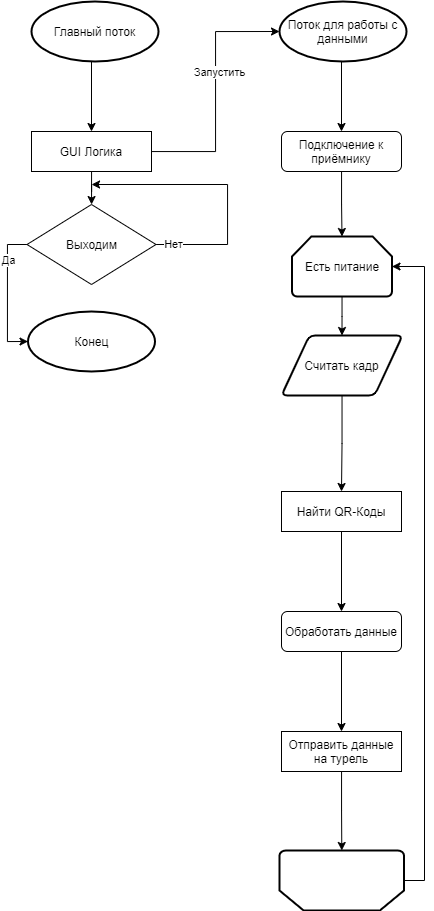

The diagram above was exported from draw.io. Its source (the exported page's mxGraphModel, read from the mxfile embedded in the PNG):
<mxGraphModel dx="1673" dy="967" grid="0" gridSize="10" guides="1" tooltips="1" connect="1" arrows="1" fold="1" page="1" pageScale="1" pageWidth="827" pageHeight="1169" math="0" shadow="0">
  <root>
    <mxCell id="WIyWlLk6GJQsqaUBKTNV-0" />
    <mxCell id="WIyWlLk6GJQsqaUBKTNV-1" parent="WIyWlLk6GJQsqaUBKTNV-0" />
    <mxCell id="uCEuNUun7Ly2WBDHoHxC-1" style="edgeStyle=orthogonalEdgeStyle;rounded=0;orthogonalLoop=1;jettySize=auto;html=1;" parent="WIyWlLk6GJQsqaUBKTNV-1" target="uCEuNUun7Ly2WBDHoHxC-0" edge="1">
      <mxGeometry relative="1" as="geometry">
        <mxPoint x="220" y="113" as="sourcePoint" />
      </mxGeometry>
    </mxCell>
    <mxCell id="uCEuNUun7Ly2WBDHoHxC-3" style="edgeStyle=orthogonalEdgeStyle;rounded=0;orthogonalLoop=1;jettySize=auto;html=1;entryX=0;entryY=0.5;entryDx=0;entryDy=0;entryPerimeter=0;" parent="WIyWlLk6GJQsqaUBKTNV-1" source="uCEuNUun7Ly2WBDHoHxC-0" target="uCEuNUun7Ly2WBDHoHxC-39" edge="1">
      <mxGeometry relative="1" as="geometry">
        <mxPoint x="410" y="100" as="targetPoint" />
      </mxGeometry>
    </mxCell>
    <mxCell id="uCEuNUun7Ly2WBDHoHxC-4" value="Запустить" style="edgeLabel;html=1;align=center;verticalAlign=middle;resizable=0;points=[];" parent="uCEuNUun7Ly2WBDHoHxC-3" vertex="1" connectable="0">
      <mxGeometry x="0.16" y="-3" relative="1" as="geometry">
        <mxPoint as="offset" />
      </mxGeometry>
    </mxCell>
    <mxCell id="uCEuNUun7Ly2WBDHoHxC-27" style="edgeStyle=orthogonalEdgeStyle;rounded=0;orthogonalLoop=1;jettySize=auto;html=1;" parent="WIyWlLk6GJQsqaUBKTNV-1" source="uCEuNUun7Ly2WBDHoHxC-0" target="uCEuNUun7Ly2WBDHoHxC-26" edge="1">
      <mxGeometry relative="1" as="geometry" />
    </mxCell>
    <mxCell id="uCEuNUun7Ly2WBDHoHxC-0" value="GUI Логика" style="rounded=0;whiteSpace=wrap;html=1;fontSize=12;glass=0;strokeWidth=1;shadow=0;" parent="WIyWlLk6GJQsqaUBKTNV-1" vertex="1">
      <mxGeometry x="160" y="200" width="120" height="40" as="geometry" />
    </mxCell>
    <mxCell id="uCEuNUun7Ly2WBDHoHxC-5" style="edgeStyle=orthogonalEdgeStyle;rounded=0;orthogonalLoop=1;jettySize=auto;html=1;" parent="WIyWlLk6GJQsqaUBKTNV-1" edge="1">
      <mxGeometry relative="1" as="geometry">
        <mxPoint x="470" y="200" as="targetPoint" />
        <mxPoint x="470" y="120" as="sourcePoint" />
      </mxGeometry>
    </mxCell>
    <mxCell id="uCEuNUun7Ly2WBDHoHxC-10" style="edgeStyle=orthogonalEdgeStyle;rounded=0;orthogonalLoop=1;jettySize=auto;html=1;entryX=0.5;entryY=0;entryDx=0;entryDy=0;entryPerimeter=0;" parent="WIyWlLk6GJQsqaUBKTNV-1" source="uCEuNUun7Ly2WBDHoHxC-6" target="uCEuNUun7Ly2WBDHoHxC-41" edge="1">
      <mxGeometry relative="1" as="geometry">
        <mxPoint x="470" y="320" as="targetPoint" />
      </mxGeometry>
    </mxCell>
    <mxCell id="uCEuNUun7Ly2WBDHoHxC-6" value="Подключение к приёмнику" style="rounded=1;whiteSpace=wrap;html=1;fontSize=12;glass=0;strokeWidth=1;shadow=0;" parent="WIyWlLk6GJQsqaUBKTNV-1" vertex="1">
      <mxGeometry x="410" y="200" width="120" height="40" as="geometry" />
    </mxCell>
    <mxCell id="uCEuNUun7Ly2WBDHoHxC-21" style="edgeStyle=orthogonalEdgeStyle;rounded=0;orthogonalLoop=1;jettySize=auto;html=1;entryX=0.5;entryY=0;entryDx=0;entryDy=0;" parent="WIyWlLk6GJQsqaUBKTNV-1" source="uCEuNUun7Ly2WBDHoHxC-40" target="uCEuNUun7Ly2WBDHoHxC-12" edge="1">
      <mxGeometry relative="1" as="geometry">
        <mxPoint x="470" y="480" as="sourcePoint" />
      </mxGeometry>
    </mxCell>
    <mxCell id="uCEuNUun7Ly2WBDHoHxC-22" style="edgeStyle=orthogonalEdgeStyle;rounded=0;orthogonalLoop=1;jettySize=auto;html=1;" parent="WIyWlLk6GJQsqaUBKTNV-1" source="uCEuNUun7Ly2WBDHoHxC-12" target="uCEuNUun7Ly2WBDHoHxC-13" edge="1">
      <mxGeometry relative="1" as="geometry" />
    </mxCell>
    <mxCell id="uCEuNUun7Ly2WBDHoHxC-12" value="Найти QR-Коды" style="rounded=0;whiteSpace=wrap;html=1;fontSize=12;glass=0;strokeWidth=1;shadow=0;" parent="WIyWlLk6GJQsqaUBKTNV-1" vertex="1">
      <mxGeometry x="410" y="560" width="120" height="40" as="geometry" />
    </mxCell>
    <mxCell id="uCEuNUun7Ly2WBDHoHxC-23" style="edgeStyle=orthogonalEdgeStyle;rounded=0;orthogonalLoop=1;jettySize=auto;html=1;entryX=0.5;entryY=0;entryDx=0;entryDy=0;" parent="WIyWlLk6GJQsqaUBKTNV-1" source="uCEuNUun7Ly2WBDHoHxC-13" target="uCEuNUun7Ly2WBDHoHxC-15" edge="1">
      <mxGeometry relative="1" as="geometry" />
    </mxCell>
    <mxCell id="uCEuNUun7Ly2WBDHoHxC-13" value="Обработать данные" style="rounded=1;whiteSpace=wrap;html=1;fontSize=12;glass=0;strokeWidth=1;shadow=0;" parent="WIyWlLk6GJQsqaUBKTNV-1" vertex="1">
      <mxGeometry x="410" y="680" width="120" height="40" as="geometry" />
    </mxCell>
    <mxCell id="uCEuNUun7Ly2WBDHoHxC-43" style="edgeStyle=orthogonalEdgeStyle;rounded=0;orthogonalLoop=1;jettySize=auto;html=1;" parent="WIyWlLk6GJQsqaUBKTNV-1" source="uCEuNUun7Ly2WBDHoHxC-15" target="uCEuNUun7Ly2WBDHoHxC-42" edge="1">
      <mxGeometry relative="1" as="geometry" />
    </mxCell>
    <mxCell id="uCEuNUun7Ly2WBDHoHxC-15" value="Отправить данные на турель" style="rounded=0;whiteSpace=wrap;html=1;fontSize=12;glass=0;strokeWidth=1;shadow=0;" parent="WIyWlLk6GJQsqaUBKTNV-1" vertex="1">
      <mxGeometry x="410" y="800" width="120" height="40" as="geometry" />
    </mxCell>
    <mxCell id="uCEuNUun7Ly2WBDHoHxC-28" style="edgeStyle=orthogonalEdgeStyle;rounded=0;orthogonalLoop=1;jettySize=auto;html=1;" parent="WIyWlLk6GJQsqaUBKTNV-1" source="uCEuNUun7Ly2WBDHoHxC-26" edge="1">
      <mxGeometry relative="1" as="geometry">
        <mxPoint x="220" y="252" as="targetPoint" />
        <Array as="points">
          <mxPoint x="356" y="313" />
          <mxPoint x="356" y="253" />
        </Array>
      </mxGeometry>
    </mxCell>
    <mxCell id="uCEuNUun7Ly2WBDHoHxC-29" value="Нет" style="edgeLabel;html=1;align=center;verticalAlign=middle;resizable=0;points=[];" parent="uCEuNUun7Ly2WBDHoHxC-28" vertex="1" connectable="0">
      <mxGeometry x="-0.8766" y="1" relative="1" as="geometry">
        <mxPoint as="offset" />
      </mxGeometry>
    </mxCell>
    <mxCell id="uCEuNUun7Ly2WBDHoHxC-37" style="edgeStyle=orthogonalEdgeStyle;rounded=0;orthogonalLoop=1;jettySize=auto;html=1;entryX=0;entryY=0.5;entryDx=0;entryDy=0;entryPerimeter=0;exitX=0;exitY=0.5;exitDx=0;exitDy=0;" parent="WIyWlLk6GJQsqaUBKTNV-1" source="uCEuNUun7Ly2WBDHoHxC-26" target="uCEuNUun7Ly2WBDHoHxC-34" edge="1">
      <mxGeometry relative="1" as="geometry">
        <Array as="points">
          <mxPoint x="136" y="313" />
          <mxPoint x="136" y="410" />
        </Array>
      </mxGeometry>
    </mxCell>
    <mxCell id="uCEuNUun7Ly2WBDHoHxC-38" value="Да" style="edgeLabel;html=1;align=center;verticalAlign=middle;resizable=0;points=[];" parent="uCEuNUun7Ly2WBDHoHxC-37" vertex="1" connectable="0">
      <mxGeometry x="-0.4964" relative="1" as="geometry">
        <mxPoint y="1" as="offset" />
      </mxGeometry>
    </mxCell>
    <mxCell id="uCEuNUun7Ly2WBDHoHxC-26" value="Выходим" style="rhombus;whiteSpace=wrap;html=1;" parent="WIyWlLk6GJQsqaUBKTNV-1" vertex="1">
      <mxGeometry x="155.5" y="273" width="129" height="80" as="geometry" />
    </mxCell>
    <mxCell id="uCEuNUun7Ly2WBDHoHxC-34" value="Конец" style="strokeWidth=2;html=1;shape=mxgraph.flowchart.start_1;whiteSpace=wrap;rounded=1;" parent="WIyWlLk6GJQsqaUBKTNV-1" vertex="1">
      <mxGeometry x="156.5" y="380" width="127" height="60" as="geometry" />
    </mxCell>
    <mxCell id="uCEuNUun7Ly2WBDHoHxC-35" value="Главный поток" style="strokeWidth=2;html=1;shape=mxgraph.flowchart.start_1;whiteSpace=wrap;rounded=1;" parent="WIyWlLk6GJQsqaUBKTNV-1" vertex="1">
      <mxGeometry x="160" y="70" width="127" height="60" as="geometry" />
    </mxCell>
    <mxCell id="uCEuNUun7Ly2WBDHoHxC-39" value="Поток для работы с данными" style="strokeWidth=2;html=1;shape=mxgraph.flowchart.start_1;whiteSpace=wrap;rounded=1;" parent="WIyWlLk6GJQsqaUBKTNV-1" vertex="1">
      <mxGeometry x="408" y="70" width="127" height="60" as="geometry" />
    </mxCell>
    <mxCell id="uCEuNUun7Ly2WBDHoHxC-40" value="Cчитать кадр" style="shape=parallelogram;html=1;strokeWidth=2;perimeter=parallelogramPerimeter;whiteSpace=wrap;rounded=1;arcSize=12;size=0.23;" parent="WIyWlLk6GJQsqaUBKTNV-1" vertex="1">
      <mxGeometry x="410" y="404" width="121" height="60" as="geometry" />
    </mxCell>
    <mxCell id="uCEuNUun7Ly2WBDHoHxC-47" style="edgeStyle=orthogonalEdgeStyle;rounded=0;orthogonalLoop=1;jettySize=auto;html=1;entryX=0.5;entryY=0;entryDx=0;entryDy=0;" parent="WIyWlLk6GJQsqaUBKTNV-1" source="uCEuNUun7Ly2WBDHoHxC-41" target="uCEuNUun7Ly2WBDHoHxC-40" edge="1">
      <mxGeometry relative="1" as="geometry" />
    </mxCell>
    <mxCell id="uCEuNUun7Ly2WBDHoHxC-41" value="Есть питание" style="strokeWidth=2;html=1;shape=mxgraph.flowchart.loop_limit;whiteSpace=wrap;rounded=0;" parent="WIyWlLk6GJQsqaUBKTNV-1" vertex="1">
      <mxGeometry x="420.5" y="305" width="100" height="60" as="geometry" />
    </mxCell>
    <mxCell id="uCEuNUun7Ly2WBDHoHxC-48" style="edgeStyle=orthogonalEdgeStyle;rounded=0;orthogonalLoop=1;jettySize=auto;html=1;entryX=1;entryY=0.5;entryDx=0;entryDy=0;entryPerimeter=0;" parent="WIyWlLk6GJQsqaUBKTNV-1" source="uCEuNUun7Ly2WBDHoHxC-42" target="uCEuNUun7Ly2WBDHoHxC-41" edge="1">
      <mxGeometry relative="1" as="geometry">
        <Array as="points">
          <mxPoint x="553" y="949" />
          <mxPoint x="553" y="335" />
        </Array>
      </mxGeometry>
    </mxCell>
    <mxCell id="uCEuNUun7Ly2WBDHoHxC-42" value="" style="strokeWidth=2;html=1;shape=mxgraph.flowchart.loop_limit;whiteSpace=wrap;rounded=0;direction=west;" parent="WIyWlLk6GJQsqaUBKTNV-1" vertex="1">
      <mxGeometry x="408" y="919" width="124.5" height="60" as="geometry" />
    </mxCell>
  </root>
</mxGraphModel>